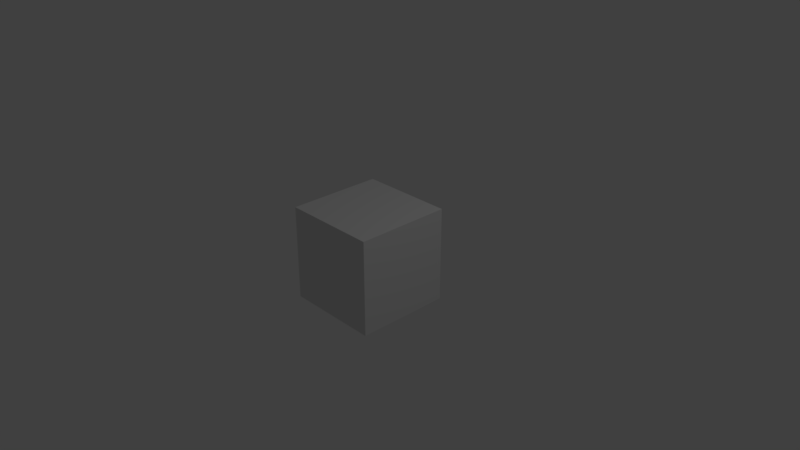 # Source: UCSO_Cargo.blend  (saved by Blender 2.79.0; exported with 4.5.12 LTS)
import bpy
from mathutils import Matrix  # noqa: F401  (used for matrix-valued properties, if any)

bpy.ops.wm.read_factory_settings(use_empty=True)
scene = bpy.context.scene
scene.name = 'UCSO_Cargo'

# ---- collections
col_collection_1 = bpy.data.collections.new('Collection 1'); scene.collection.children.link(col_collection_1)

# ---- materials (node trees are filled in below, after node groups)
mat_material__0 = bpy.data.materials.new('Material #0')
mat_material__0.alpha_threshold = 0.0
mat_material__0.use_transparent_shadow = False
mat_material__0.diffuse_color = (0.7835, 0.7835, 0.7835, 1.0)
mat_material__0.specular_color = (0.9, 0.9, 0.9)
mat_material__0.roughness = 0.5

# ---- material node trees

# ---- world
world_world = bpy.data.worlds.new('World'); scene.world = world_world
world_world.color = (0.05088, 0.05088, 0.05088)
world_world.use_sun_shadow = False
world_world.sun_shadow_jitter_overblur = 0.0
world_world.cycles.sampling_method = 'MANUAL'

# ---- cameras
cam_camera = bpy.data.cameras.new('Camera')
cam_camera.clip_end = 100.0
cam_camera.lens = 35.0
cam_camera.sensor_width = 32.0
cam_camera.sensor_height = 18.0
cam_camera.ortho_scale = 7.314
cam_camera.dof.focus_distance = 0.0
cam_camera.dof.aperture_fstop = 128.0

# ---- lights
light_lamp = bpy.data.lights.new('Lamp', 'POINT')
light_lamp.transmission_factor = 0.0
light_lamp.cutoff_distance = 30.0
light_lamp.energy = 100.0
light_lamp.shadow_buffer_clip_start = 1.001
light_lamp.shadow_soft_size = 0.1
light_lamp.shadow_maximum_resolution = 0.006
light_lamp.use_absolute_resolution = True

# ---- meshes
me_ucso_cargo_mesh = bpy.data.meshes.new('UCSO_Cargo_Mesh')
me_ucso_cargo_mesh.from_pydata([(0.65, -0.65, -0.65), (0.65, 0.65, -0.65), (-0.65, -0.65, -0.65), (-0.65, 0.65, -0.65), (0.65, -0.65, 0.65), (0.65, 0.65, 0.65), (-0.65, -0.65, 0.65), (-0.65, 0.65, 0.65)], [], [(0, 2, 3), (3, 1, 0), (4, 5, 7), (7, 6, 4), (0, 1, 5), (5, 4, 0), (1, 3, 7), (7, 5, 1), (3, 2, 6), (6, 7, 3), (2, 0, 4), (4, 6, 2)])
me_ucso_cargo_mesh.polygons.foreach_set('use_smooth', [True] * 12)
_k = set([(0, 1), (0, 2), (0, 4), (1, 3), (1, 5), (2, 3), (2, 6), (3, 7), (4, 5), (4, 6), (5, 7), (6, 7)])
me_ucso_cargo_mesh.attributes.new('sharp_edge', 'BOOLEAN', 'EDGE').data.foreach_set('value', [ (min(e.vertices), max(e.vertices)) in _k for e in me_ucso_cargo_mesh.edges])
_uv = me_ucso_cargo_mesh.uv_layers.new(name='UVChannel_1')
_uv.uv.foreach_set('vector', [1.194, 1.131, 1.194, 1.38, 0.7164, 1.38, 0.7164, 1.38, 0.7164, 1.131, 1.194, 1.131, 0.6937, 0.5902, 0.6937, 0.01444, 0.9752, 0.01444, 0.9752, 0.01444, 0.9752, 0.5902, 0.6937, 0.5902, 0.02398, 0.6084, 0.9753, 0.6084, 0.9753, 0.9834, 0.9753, 0.9834, 0.02398, 0.9834, 0.02398, 0.6084, 0.02364, 0.01348, 0.6726, 0.01348, 0.6726, 0.5902, 0.6726, 0.5902, 0.02364, 0.5902, 0.02364, 0.01348, 0.02398, 0.6084, 0.9753, 0.6084, 0.9753, 0.9834, 0.9753, 0.9834, 0.02398, 0.9834, 0.02398, 0.6084, 0.02364, 0.01348, 0.6726, 0.01348, 0.6726, 0.5902, 0.6726, 0.5902, 0.02364, 0.5902, 0.02364, 0.01348])
_ca = me_ucso_cargo_mesh.color_attributes.new('Col', 'BYTE_COLOR', 'CORNER')
_ca.data.foreach_set('color', [1.0, 1.0, 1.0, 1.0, 1.0, 1.0, 1.0, 1.0, 1.0, 1.0, 1.0, 1.0, 1.0, 1.0, 1.0, 1.0, 1.0, 1.0, 1.0, 1.0, 1.0, 1.0, 1.0, 1.0, 1.0, 1.0, 1.0, 1.0, 1.0, 1.0, 1.0, 1.0, 1.0, 1.0, 1.0, 1.0, 1.0, 1.0, 1.0, 1.0, 1.0, 1.0, 1.0, 1.0, 1.0, 1.0, 1.0, 1.0, 1.0, 1.0, 1.0, 1.0, 1.0, 1.0, 1.0, 1.0, 1.0, 1.0, 1.0, 1.0, 1.0, 1.0, 1.0, 1.0, 1.0, 1.0, 1.0, 1.0, 1.0, 1.0, 1.0, 1.0, 1.0, 1.0, 1.0, 1.0, 1.0, 1.0, 1.0, 1.0, 1.0, 1.0, 1.0, 1.0, 1.0, 1.0, 1.0, 1.0, 1.0, 1.0, 1.0, 1.0, 1.0, 1.0, 1.0, 1.0, 1.0, 1.0, 1.0, 1.0, 1.0, 1.0, 1.0, 1.0, 1.0, 1.0, 1.0, 1.0, 1.0, 1.0, 1.0, 1.0, 1.0, 1.0, 1.0, 1.0, 1.0, 1.0, 1.0, 1.0, 1.0, 1.0, 1.0, 1.0, 1.0, 1.0, 1.0, 1.0, 1.0, 1.0, 1.0, 1.0, 1.0, 1.0, 1.0, 1.0, 1.0, 1.0, 1.0, 1.0, 1.0, 1.0, 1.0, 1.0])
me_ucso_cargo_mesh.materials.append(mat_material__0)
me_ucso_cargo_mesh.use_remesh_preserve_volume = False
me_ucso_cargo_mesh.use_remesh_preserve_attributes = False
me_ucso_cargo_mesh.use_mirror_vertex_groups = False
me_ucso_cargo_mesh.update()
me_ucso_cargo_mesh.normals_split_custom_set([tuple(v) for v in zip(*[iter([0.0, 0.0, -1.0, 0.0, 0.0, -1.0, 0.0, 0.0, -1.0, 0.0, 0.0, -1.0, 0.0, 0.0, -1.0, 0.0, 0.0, -1.0, 0.0, 0.0, 1.0, 2.116e-08, 0.0, 1.0, 0.0, 0.0, 1.0, 0.0, 0.0, 1.0, -2.116e-08, 0.0, 1.0, 0.0, 0.0, 1.0, 1.0, 1.058e-07, 0.0, 1.0, 7.054e-08, 0.0, 1.0, 1.058e-07, 0.0, 1.0, 1.058e-07, 0.0, 1.0, 1.411e-07, 0.0, 1.0, 1.058e-07, 0.0, -9.17e-08, 1.0, 0.0, -9.17e-08, 1.0, 0.0, -9.17e-08, 1.0, 0.0, -9.17e-08, 1.0, 0.0, -9.17e-08, 1.0, 0.0, -9.17e-08, 1.0, 0.0, -1.0, -1.058e-07, 0.0, -1.0, -7.054e-08, 0.0, -1.0, -1.058e-07, 0.0, -1.0, -1.058e-07, 0.0, -1.0, -1.411e-07, 0.0, -1.0, -1.058e-07, 0.0, 9.17e-08, -1.0, 0.0, 9.17e-08, -1.0, 0.0, 9.17e-08, -1.0, 0.0, 9.17e-08, -1.0, 0.0, 9.17e-08, -1.0, 0.0, 9.17e-08, -1.0, 0.0])] * 3)])

# ---- objects
ob_ucso_cargo = bpy.data.objects.new('UCSO_Cargo', me_ucso_cargo_mesh)
ob_lamp = bpy.data.objects.new('Lamp', light_lamp)
ob_camera = bpy.data.objects.new('Camera', cam_camera)

# ---- transforms, parenting, visibility, modifiers, constraints
ob_ucso_cargo.location = (0.0, 0.0, 0.0)
ob_ucso_cargo.lineart.crease_threshold = 0.0
_m = ob_ucso_cargo.modifiers.new('EdgeSplit', 'EDGE_SPLIT')
ob_lamp.location = (4.076, 1.005, 5.904)
ob_lamp.rotation_euler = (0.6503, 0.05522, 1.866)
ob_lamp.lock_rotations_4d = False
ob_lamp.empty_display_type = 'ARROWS'
ob_lamp.color = (0.0, 0.0, 0.0, 0.0)
ob_lamp.lineart.crease_threshold = 0.0
ob_camera.location = (7.481, -6.508, 5.344)
ob_camera.rotation_euler = (1.109, 0.0, 0.8149)
ob_camera.lock_rotations_4d = False
ob_camera.empty_display_type = 'ARROWS'
ob_camera.color = (0.0, 0.0, 0.0, 0.0)
ob_camera.display_type = 'WIRE'
ob_camera.lineart.crease_threshold = 0.0

# ---- collection membership
col_collection_1.objects.link(ob_ucso_cargo)
col_collection_1.objects.link(ob_lamp)
col_collection_1.objects.link(ob_camera)

# ---- scene / render settings (as saved in the file)
scene.camera = ob_camera
scene.frame_start = 1; scene.frame_end = 250; scene.frame_set(1)
scene.render.engine = 'BLENDER_EEVEE_NEXT'
scene.render.resolution_percentage = 50
scene.render.fps = 30
scene.render.dither_intensity = 0.0
scene.cycles.use_denoising = False
scene.cycles.samples = 128
scene.cycles.sampling_pattern = 'TABULATED_SOBOL'
scene.cycles.use_adaptive_sampling = False
scene.cycles.use_light_tree = False
scene.cycles.blur_glossy = 0.0
scene.cycles.sample_clamp_indirect = 0.0
scene.view_settings.view_transform = 'Standard'
bpy.context.view_layer.update()
